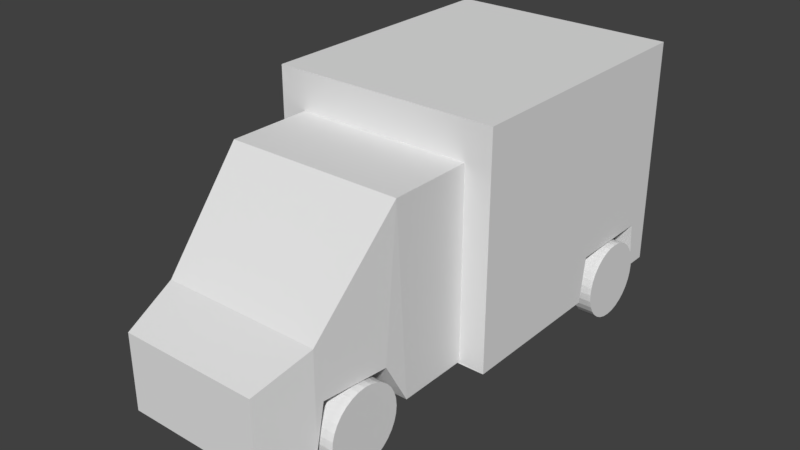 # Source: Ambulence.blend  (saved by Blender 2.79.0; exported with 4.5.12 LTS)
import bpy
from mathutils import Matrix  # noqa: F401  (used for matrix-valued properties, if any)

bpy.ops.wm.read_factory_settings(use_empty=True)
scene = bpy.context.scene
scene.name = 'Scene'

# ---- collections
col_collection_1 = bpy.data.collections.new('Collection 1'); scene.collection.children.link(col_collection_1)

# ---- world
world_world = bpy.data.worlds.new('World'); scene.world = world_world
world_world.color = (0.05088, 0.05088, 0.05088)
world_world.use_sun_shadow = False
world_world.sun_shadow_jitter_overblur = 0.0
world_world.cycles.sampling_method = 'MANUAL'

# ---- meshes
me_cylinder_004 = bpy.data.meshes.new('Cylinder.004')
me_cylinder_004.from_pydata([(0.2323, 1.0, -0.0004559), (-0.2323, 1.0, 0.0004556), (0.2324, 0.9808, 0.1946), (-0.2322, 0.9808, 0.1955), (0.2325, 0.9239, 0.3822), (-0.2321, 0.9239, 0.3831), (0.2326, 0.8315, 0.5551), (-0.2321, 0.8315, 0.556), (0.2326, 0.7071, 0.7067), (-0.232, 0.7071, 0.7076), (0.2327, 0.5556, 0.831), (-0.2319, 0.5556, 0.8319), (0.2327, 0.3827, 0.9234), (-0.2319, 0.3827, 0.9243), (0.2328, 0.1951, 0.9803), (-0.2319, 0.1951, 0.9812), (0.2328, -1.49e-07, 0.9995), (-0.2319, -1.49e-07, 1.0), (0.2328, -0.1951, 0.9803), (-0.2319, -0.1951, 0.9812), (0.2327, -0.3827, 0.9234), (-0.2319, -0.3827, 0.9243), (0.2327, -0.5556, 0.831), (-0.2319, -0.5556, 0.8319), (0.2326, -0.7071, 0.7067), (-0.232, -0.7071, 0.7076), (0.2326, -0.8315, 0.5551), (-0.2321, -0.8315, 0.556), (0.2325, -0.9239, 0.3822), (-0.2321, -0.9239, 0.3831), (0.2324, -0.9808, 0.1946), (-0.2322, -0.9808, 0.1955), (0.2323, -1.0, -0.0004563), (-0.2323, -1.0, 0.0004553), (0.2322, -0.9808, -0.1955), (-0.2324, -0.9808, -0.1946), (0.2321, -0.9239, -0.3831), (-0.2325, -0.9239, -0.3822), (0.2321, -0.8315, -0.556), (-0.2326, -0.8315, -0.5551), (0.232, -0.7071, -0.7076), (-0.2326, -0.7071, -0.7067), (0.2319, -0.5556, -0.8319), (-0.2327, -0.5556, -0.831), (0.2319, -0.3827, -0.9243), (-0.2327, -0.3827, -0.9234), (0.2319, -0.1951, -0.9812), (-0.2328, -0.1951, -0.9803), (0.2319, 7.153e-07, -1.0), (-0.2328, 7.153e-07, -0.9995), (0.2319, 0.1951, -0.9812), (-0.2328, 0.1951, -0.9803), (0.2319, 0.3827, -0.9243), (-0.2327, 0.3827, -0.9234), (0.2319, 0.5556, -0.8319), (-0.2327, 0.5556, -0.831), (0.232, 0.7071, -0.7076), (-0.2326, 0.7071, -0.7067), (0.2321, 0.8315, -0.556), (-0.2326, 0.8315, -0.5551), (0.2321, 0.9239, -0.3831), (-0.2325, 0.9239, -0.3822), (0.2322, 0.9808, -0.1955), (-0.2324, 0.9808, -0.1946)], [], [(0, 1, 3, 2), (2, 3, 5, 4), (4, 5, 7, 6), (6, 7, 9, 8), (8, 9, 11, 10), (10, 11, 13, 12), (12, 13, 15, 14), (14, 15, 17, 16), (16, 17, 19, 18), (18, 19, 21, 20), (20, 21, 23, 22), (22, 23, 25, 24), (24, 25, 27, 26), (26, 27, 29, 28), (28, 29, 31, 30), (30, 31, 33, 32), (32, 33, 35, 34), (34, 35, 37, 36), (36, 37, 39, 38), (38, 39, 41, 40), (40, 41, 43, 42), (42, 43, 45, 44), (44, 45, 47, 46), (46, 47, 49, 48), (48, 49, 51, 50), (50, 51, 53, 52), (52, 53, 55, 54), (54, 55, 57, 56), (56, 57, 59, 58), (58, 59, 61, 60), (3, 1, 63, 61, 59, 57, 55, 53, 51, 49, 47, 45, 43, 41, 39, 37, 35, 33, 31, 29, 27, 25, 23, 21, 19, 17, 15, 13, 11, 9, 7, 5), (60, 61, 63, 62), (62, 63, 1, 0), (0, 2, 4, 6, 8, 10, 12, 14, 16, 18, 20, 22, 24, 26, 28, 30, 32, 34, 36, 38, 40, 42, 44, 46, 48, 50, 52, 54, 56, 58, 60, 62)])
me_cylinder_004.use_remesh_preserve_volume = False
me_cylinder_004.use_remesh_preserve_attributes = False
me_cylinder_004.use_mirror_vertex_groups = False
me_cylinder_004.update()
me_cylinder_003 = bpy.data.meshes.new('Cylinder.003')
me_cylinder_003.from_pydata([(0.2323, 1.0, -0.0004559), (-0.2323, 1.0, 0.0004556), (0.2324, 0.9808, 0.1946), (-0.2322, 0.9808, 0.1955), (0.2325, 0.9239, 0.3822), (-0.2321, 0.9239, 0.3831), (0.2326, 0.8315, 0.5551), (-0.2321, 0.8315, 0.556), (0.2326, 0.7071, 0.7067), (-0.232, 0.7071, 0.7076), (0.2327, 0.5556, 0.831), (-0.2319, 0.5556, 0.8319), (0.2327, 0.3827, 0.9234), (-0.2319, 0.3827, 0.9243), (0.2328, 0.1951, 0.9803), (-0.2319, 0.1951, 0.9812), (0.2328, -1.49e-07, 0.9995), (-0.2319, -1.49e-07, 1.0), (0.2328, -0.1951, 0.9803), (-0.2319, -0.1951, 0.9812), (0.2327, -0.3827, 0.9234), (-0.2319, -0.3827, 0.9243), (0.2327, -0.5556, 0.831), (-0.2319, -0.5556, 0.8319), (0.2326, -0.7071, 0.7067), (-0.232, -0.7071, 0.7076), (0.2326, -0.8315, 0.5551), (-0.2321, -0.8315, 0.556), (0.2325, -0.9239, 0.3822), (-0.2321, -0.9239, 0.3831), (0.2324, -0.9808, 0.1946), (-0.2322, -0.9808, 0.1955), (0.2323, -1.0, -0.0004563), (-0.2323, -1.0, 0.0004553), (0.2322, -0.9808, -0.1955), (-0.2324, -0.9808, -0.1946), (0.2321, -0.9239, -0.3831), (-0.2325, -0.9239, -0.3822), (0.2321, -0.8315, -0.556), (-0.2326, -0.8315, -0.5551), (0.232, -0.7071, -0.7076), (-0.2326, -0.7071, -0.7067), (0.2319, -0.5556, -0.8319), (-0.2327, -0.5556, -0.831), (0.2319, -0.3827, -0.9243), (-0.2327, -0.3827, -0.9234), (0.2319, -0.1951, -0.9812), (-0.2328, -0.1951, -0.9803), (0.2319, 7.153e-07, -1.0), (-0.2328, 7.153e-07, -0.9995), (0.2319, 0.1951, -0.9812), (-0.2328, 0.1951, -0.9803), (0.2319, 0.3827, -0.9243), (-0.2327, 0.3827, -0.9234), (0.2319, 0.5556, -0.8319), (-0.2327, 0.5556, -0.831), (0.232, 0.7071, -0.7076), (-0.2326, 0.7071, -0.7067), (0.2321, 0.8315, -0.556), (-0.2326, 0.8315, -0.5551), (0.2321, 0.9239, -0.3831), (-0.2325, 0.9239, -0.3822), (0.2322, 0.9808, -0.1955), (-0.2324, 0.9808, -0.1946)], [], [(0, 1, 3, 2), (2, 3, 5, 4), (4, 5, 7, 6), (6, 7, 9, 8), (8, 9, 11, 10), (10, 11, 13, 12), (12, 13, 15, 14), (14, 15, 17, 16), (16, 17, 19, 18), (18, 19, 21, 20), (20, 21, 23, 22), (22, 23, 25, 24), (24, 25, 27, 26), (26, 27, 29, 28), (28, 29, 31, 30), (30, 31, 33, 32), (32, 33, 35, 34), (34, 35, 37, 36), (36, 37, 39, 38), (38, 39, 41, 40), (40, 41, 43, 42), (42, 43, 45, 44), (44, 45, 47, 46), (46, 47, 49, 48), (48, 49, 51, 50), (50, 51, 53, 52), (52, 53, 55, 54), (54, 55, 57, 56), (56, 57, 59, 58), (58, 59, 61, 60), (3, 1, 63, 61, 59, 57, 55, 53, 51, 49, 47, 45, 43, 41, 39, 37, 35, 33, 31, 29, 27, 25, 23, 21, 19, 17, 15, 13, 11, 9, 7, 5), (60, 61, 63, 62), (62, 63, 1, 0), (0, 2, 4, 6, 8, 10, 12, 14, 16, 18, 20, 22, 24, 26, 28, 30, 32, 34, 36, 38, 40, 42, 44, 46, 48, 50, 52, 54, 56, 58, 60, 62)])
me_cylinder_003.use_remesh_preserve_volume = False
me_cylinder_003.use_remesh_preserve_attributes = False
me_cylinder_003.use_mirror_vertex_groups = False
me_cylinder_003.update()
me_cylinder_002 = bpy.data.meshes.new('Cylinder.002')
me_cylinder_002.from_pydata([(0.2323, 1.0, -0.0004559), (-0.2323, 1.0, 0.0004556), (0.2324, 0.9808, 0.1946), (-0.2322, 0.9808, 0.1955), (0.2325, 0.9239, 0.3822), (-0.2321, 0.9239, 0.3831), (0.2326, 0.8315, 0.5551), (-0.2321, 0.8315, 0.556), (0.2326, 0.7071, 0.7067), (-0.232, 0.7071, 0.7076), (0.2327, 0.5556, 0.831), (-0.2319, 0.5556, 0.8319), (0.2327, 0.3827, 0.9234), (-0.2319, 0.3827, 0.9243), (0.2328, 0.1951, 0.9803), (-0.2319, 0.1951, 0.9812), (0.2328, -1.49e-07, 0.9995), (-0.2319, -1.49e-07, 1.0), (0.2328, -0.1951, 0.9803), (-0.2319, -0.1951, 0.9812), (0.2327, -0.3827, 0.9234), (-0.2319, -0.3827, 0.9243), (0.2327, -0.5556, 0.831), (-0.2319, -0.5556, 0.8319), (0.2326, -0.7071, 0.7067), (-0.232, -0.7071, 0.7076), (0.2326, -0.8315, 0.5551), (-0.2321, -0.8315, 0.556), (0.2325, -0.9239, 0.3822), (-0.2321, -0.9239, 0.3831), (0.2324, -0.9808, 0.1946), (-0.2322, -0.9808, 0.1955), (0.2323, -1.0, -0.0004563), (-0.2323, -1.0, 0.0004553), (0.2322, -0.9808, -0.1955), (-0.2324, -0.9808, -0.1946), (0.2321, -0.9239, -0.3831), (-0.2325, -0.9239, -0.3822), (0.2321, -0.8315, -0.556), (-0.2326, -0.8315, -0.5551), (0.232, -0.7071, -0.7076), (-0.2326, -0.7071, -0.7067), (0.2319, -0.5556, -0.8319), (-0.2327, -0.5556, -0.831), (0.2319, -0.3827, -0.9243), (-0.2327, -0.3827, -0.9234), (0.2319, -0.1951, -0.9812), (-0.2328, -0.1951, -0.9803), (0.2319, 7.153e-07, -1.0), (-0.2328, 7.153e-07, -0.9995), (0.2319, 0.1951, -0.9812), (-0.2328, 0.1951, -0.9803), (0.2319, 0.3827, -0.9243), (-0.2327, 0.3827, -0.9234), (0.2319, 0.5556, -0.8319), (-0.2327, 0.5556, -0.831), (0.232, 0.7071, -0.7076), (-0.2326, 0.7071, -0.7067), (0.2321, 0.8315, -0.556), (-0.2326, 0.8315, -0.5551), (0.2321, 0.9239, -0.3831), (-0.2325, 0.9239, -0.3822), (0.2322, 0.9808, -0.1955), (-0.2324, 0.9808, -0.1946)], [], [(0, 1, 3, 2), (2, 3, 5, 4), (4, 5, 7, 6), (6, 7, 9, 8), (8, 9, 11, 10), (10, 11, 13, 12), (12, 13, 15, 14), (14, 15, 17, 16), (16, 17, 19, 18), (18, 19, 21, 20), (20, 21, 23, 22), (22, 23, 25, 24), (24, 25, 27, 26), (26, 27, 29, 28), (28, 29, 31, 30), (30, 31, 33, 32), (32, 33, 35, 34), (34, 35, 37, 36), (36, 37, 39, 38), (38, 39, 41, 40), (40, 41, 43, 42), (42, 43, 45, 44), (44, 45, 47, 46), (46, 47, 49, 48), (48, 49, 51, 50), (50, 51, 53, 52), (52, 53, 55, 54), (54, 55, 57, 56), (56, 57, 59, 58), (58, 59, 61, 60), (3, 1, 63, 61, 59, 57, 55, 53, 51, 49, 47, 45, 43, 41, 39, 37, 35, 33, 31, 29, 27, 25, 23, 21, 19, 17, 15, 13, 11, 9, 7, 5), (60, 61, 63, 62), (62, 63, 1, 0), (0, 2, 4, 6, 8, 10, 12, 14, 16, 18, 20, 22, 24, 26, 28, 30, 32, 34, 36, 38, 40, 42, 44, 46, 48, 50, 52, 54, 56, 58, 60, 62)])
me_cylinder_002.use_remesh_preserve_volume = False
me_cylinder_002.use_remesh_preserve_attributes = False
me_cylinder_002.use_mirror_vertex_groups = False
me_cylinder_002.update()
me_cylinder_001 = bpy.data.meshes.new('Cylinder.001')
me_cylinder_001.from_pydata([(0.2323, 1.0, -0.0004559), (-0.2323, 1.0, 0.0004556), (0.2324, 0.9808, 0.1946), (-0.2322, 0.9808, 0.1955), (0.2325, 0.9239, 0.3822), (-0.2321, 0.9239, 0.3831), (0.2326, 0.8315, 0.5551), (-0.2321, 0.8315, 0.556), (0.2326, 0.7071, 0.7067), (-0.232, 0.7071, 0.7076), (0.2327, 0.5556, 0.831), (-0.2319, 0.5556, 0.8319), (0.2327, 0.3827, 0.9234), (-0.2319, 0.3827, 0.9243), (0.2328, 0.1951, 0.9803), (-0.2319, 0.1951, 0.9812), (0.2328, -1.49e-07, 0.9995), (-0.2319, -1.49e-07, 1.0), (0.2328, -0.1951, 0.9803), (-0.2319, -0.1951, 0.9812), (0.2327, -0.3827, 0.9234), (-0.2319, -0.3827, 0.9243), (0.2327, -0.5556, 0.831), (-0.2319, -0.5556, 0.8319), (0.2326, -0.7071, 0.7067), (-0.232, -0.7071, 0.7076), (0.2326, -0.8315, 0.5551), (-0.2321, -0.8315, 0.556), (0.2325, -0.9239, 0.3822), (-0.2321, -0.9239, 0.3831), (0.2324, -0.9808, 0.1946), (-0.2322, -0.9808, 0.1955), (0.2323, -1.0, -0.0004563), (-0.2323, -1.0, 0.0004553), (0.2322, -0.9808, -0.1955), (-0.2324, -0.9808, -0.1946), (0.2321, -0.9239, -0.3831), (-0.2325, -0.9239, -0.3822), (0.2321, -0.8315, -0.556), (-0.2326, -0.8315, -0.5551), (0.232, -0.7071, -0.7076), (-0.2326, -0.7071, -0.7067), (0.2319, -0.5556, -0.8319), (-0.2327, -0.5556, -0.831), (0.2319, -0.3827, -0.9243), (-0.2327, -0.3827, -0.9234), (0.2319, -0.1951, -0.9812), (-0.2328, -0.1951, -0.9803), (0.2319, 7.153e-07, -1.0), (-0.2328, 7.153e-07, -0.9995), (0.2319, 0.1951, -0.9812), (-0.2328, 0.1951, -0.9803), (0.2319, 0.3827, -0.9243), (-0.2327, 0.3827, -0.9234), (0.2319, 0.5556, -0.8319), (-0.2327, 0.5556, -0.831), (0.232, 0.7071, -0.7076), (-0.2326, 0.7071, -0.7067), (0.2321, 0.8315, -0.556), (-0.2326, 0.8315, -0.5551), (0.2321, 0.9239, -0.3831), (-0.2325, 0.9239, -0.3822), (0.2322, 0.9808, -0.1955), (-0.2324, 0.9808, -0.1946)], [], [(0, 1, 3, 2), (2, 3, 5, 4), (4, 5, 7, 6), (6, 7, 9, 8), (8, 9, 11, 10), (10, 11, 13, 12), (12, 13, 15, 14), (14, 15, 17, 16), (16, 17, 19, 18), (18, 19, 21, 20), (20, 21, 23, 22), (22, 23, 25, 24), (24, 25, 27, 26), (26, 27, 29, 28), (28, 29, 31, 30), (30, 31, 33, 32), (32, 33, 35, 34), (34, 35, 37, 36), (36, 37, 39, 38), (38, 39, 41, 40), (40, 41, 43, 42), (42, 43, 45, 44), (44, 45, 47, 46), (46, 47, 49, 48), (48, 49, 51, 50), (50, 51, 53, 52), (52, 53, 55, 54), (54, 55, 57, 56), (56, 57, 59, 58), (58, 59, 61, 60), (3, 1, 63, 61, 59, 57, 55, 53, 51, 49, 47, 45, 43, 41, 39, 37, 35, 33, 31, 29, 27, 25, 23, 21, 19, 17, 15, 13, 11, 9, 7, 5), (60, 61, 63, 62), (62, 63, 1, 0), (0, 2, 4, 6, 8, 10, 12, 14, 16, 18, 20, 22, 24, 26, 28, 30, 32, 34, 36, 38, 40, 42, 44, 46, 48, 50, 52, 54, 56, 58, 60, 62)])
me_cylinder_001.use_remesh_preserve_volume = False
me_cylinder_001.use_remesh_preserve_attributes = False
me_cylinder_001.use_mirror_vertex_groups = False
me_cylinder_001.update()
me_cube_003 = bpy.data.meshes.new('Cube.003')
me_cube_003.from_pydata([(-0.9999, -0.6338, -0.9847), (-0.9999, -0.6338, 1.015), (-0.9999, 1.752, -0.9847), (-0.9999, 1.752, 1.015), (1.0, -0.6338, -0.9847), (1.0, -0.6338, 1.015), (1.0, 1.752, -0.9847), (1.0, 1.752, 1.015), (-0.7714, -0.6305, -0.9698), (-0.7714, -0.6305, 0.6857), (0.7717, -0.6305, 0.6857), (0.7717, -0.6305, -0.9698), (-0.7714, -1.26, -0.9698), (-0.7714, -1.37, 0.6857), (0.7717, -1.37, 0.6857), (0.7717, -1.26, -0.9698), (-0.6987, -2.115, -0.9577), (-0.6987, -2.115, -0.1342), (0.699, -2.115, -0.1342), (0.699, -2.115, -0.9577), (-0.5998, -2.594, -0.9577), (-0.5998, -2.594, -0.3037), (0.6001, -2.594, -0.3037), (0.6001, -2.594, -0.9577), (-0.7057, -2.044, -0.5783), (0.7059, -2.045, -0.5783), (-0.7613, -1.473, -0.5876), (0.7617, -1.472, -0.5876), (-0.9999, 0.725, -0.9847), (1.0, 0.7224, -0.9847), (1.0, 1.569, -0.9847), (-0.9999, 1.569, -0.9847), (-0.9999, 0.7767, -0.5796), (1.0, 0.7767, -0.5796), (1.0, 1.534, -0.5796), (-0.9999, 1.534, -0.5796)], [], [(0, 1, 3, 2, 31, 35, 32, 28), (2, 3, 7, 6), (6, 7, 5, 4, 29, 33, 34, 30), (5, 1, 9, 10), (28, 29, 4, 0), (7, 3, 1, 5), (10, 9, 13, 14), (4, 5, 10, 11), (1, 0, 8, 9), (0, 4, 11, 8), (12, 15, 27, 26), (11, 10, 14, 15), (8, 11, 15, 12), (9, 8, 12, 13), (17, 16, 20, 21), (13, 12, 26, 24, 16, 17), (14, 13, 17, 18), (15, 14, 18, 19, 25, 27), (23, 22, 21, 20), (18, 17, 21, 22), (19, 18, 22, 23), (16, 19, 23, 20), (24, 25, 19, 16), (26, 27, 25, 24), (32, 33, 29, 28), (2, 6, 30, 31), (35, 34, 33, 32), (31, 30, 34, 35)])
me_cube_003.use_remesh_preserve_volume = False
me_cube_003.use_remesh_preserve_attributes = False
me_cube_003.use_mirror_x = True
me_cube_003.update()

# ---- objects
ob_cylinder_003 = bpy.data.objects.new('Cylinder.003', me_cylinder_004)
ob_cylinder_002 = bpy.data.objects.new('Cylinder.002', me_cylinder_003)
ob_cylinder_001 = bpy.data.objects.new('Cylinder.001', me_cylinder_002)
ob_cylinder = bpy.data.objects.new('Cylinder', me_cylinder_001)
ob_cube = bpy.data.objects.new('Cube', me_cube_003)

# ---- transforms, parenting, visibility, modifiers, constraints
ob_cylinder_003.location = (-0.9262, 1.143, 0.3586)
ob_cylinder_003.scale = (0.3362, 0.3362, 0.3362)
ob_cylinder_003.lineart.crease_threshold = 0.0
ob_cylinder_002.location = (0.9946, 1.143, 0.3586)
ob_cylinder_002.scale = (0.3362, 0.3362, 0.3362)
ob_cylinder_002.lineart.crease_threshold = 0.0
ob_cylinder_001.location = (0.7307, -1.738, 0.3586)
ob_cylinder_001.scale = (0.3362, 0.3362, 0.3362)
ob_cylinder_001.lineart.crease_threshold = 0.0
ob_cylinder.location = (-0.6819, -1.738, 0.3586)
ob_cylinder.scale = (0.3362, 0.3362, 0.3362)
ob_cylinder.lineart.crease_threshold = 0.0
ob_cube.location = (0.02286, -0.01326, 1.301)
ob_cube.lineart.crease_threshold = 0.0
ob_cube.use_mesh_mirror_x = True

# ---- collection membership
col_collection_1.objects.link(ob_cylinder_003)
col_collection_1.objects.link(ob_cylinder_002)
col_collection_1.objects.link(ob_cylinder_001)
col_collection_1.objects.link(ob_cylinder)
col_collection_1.objects.link(ob_cube)

# ---- scene / render settings (as saved in the file)
scene.frame_start = 1; scene.frame_end = 250; scene.frame_set(1)
scene.render.engine = 'BLENDER_EEVEE_NEXT'
scene.render.resolution_percentage = 50
scene.render.dither_intensity = 0.0
scene.cycles.use_denoising = False
scene.cycles.samples = 128
scene.cycles.sampling_pattern = 'TABULATED_SOBOL'
scene.cycles.use_adaptive_sampling = False
scene.cycles.use_light_tree = False
scene.cycles.blur_glossy = 0.0
scene.cycles.sample_clamp_indirect = 0.0
scene.view_settings.view_transform = 'Standard'
bpy.context.view_layer.update()

# ---- added for rendering (the .blend has no active camera and no usable light): camera, sun
cam_auto = bpy.data.cameras.new('AutoCamera')
cam_auto.lens = 50.0
cam_auto.sensor_width = 36.0
cam_auto.clip_end = 1000.0
ob_auto_camera = bpy.data.objects.new('AutoCamera', cam_auto)
scene.collection.objects.link(ob_auto_camera)
ob_auto_camera.location = (4.97039, -6.35816, 5.1181)
ob_auto_camera.rotation_euler = (1.09748, -7.21219e-08, 0.694738)
scene.camera = ob_auto_camera
light_auto_sun = bpy.data.lights.new('AutoSun', 'SUN')
light_auto_sun.energy = 3.0
light_auto_sun.angle = 0.0523599
ob_auto_sun = bpy.data.objects.new('AutoSun', light_auto_sun)
scene.collection.objects.link(ob_auto_sun)
ob_auto_sun.rotation_euler = (0.872665, 0.174533, 0.523599)
bpy.context.view_layer.update()
